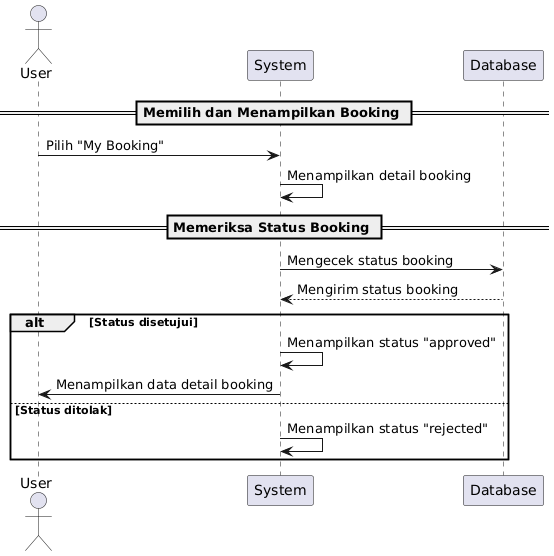

The diagram above was rendered by PlantUML. Its source (embedded in the PNG):
@startuml
actor User
participant "System" as Sys
participant "Database" as DB

== Memilih dan Menampilkan Booking ==
User -> Sys: Pilih "My Booking"
Sys -> Sys: Menampilkan detail booking

== Memeriksa Status Booking ==
Sys -> DB: Mengecek status booking
DB --> Sys: Mengirim status booking

alt Status disetujui
    Sys -> Sys: Menampilkan status "approved"
    Sys -> User: Menampilkan data detail booking
else Status ditolak
    Sys -> Sys: Menampilkan status "rejected"
end
@enduml